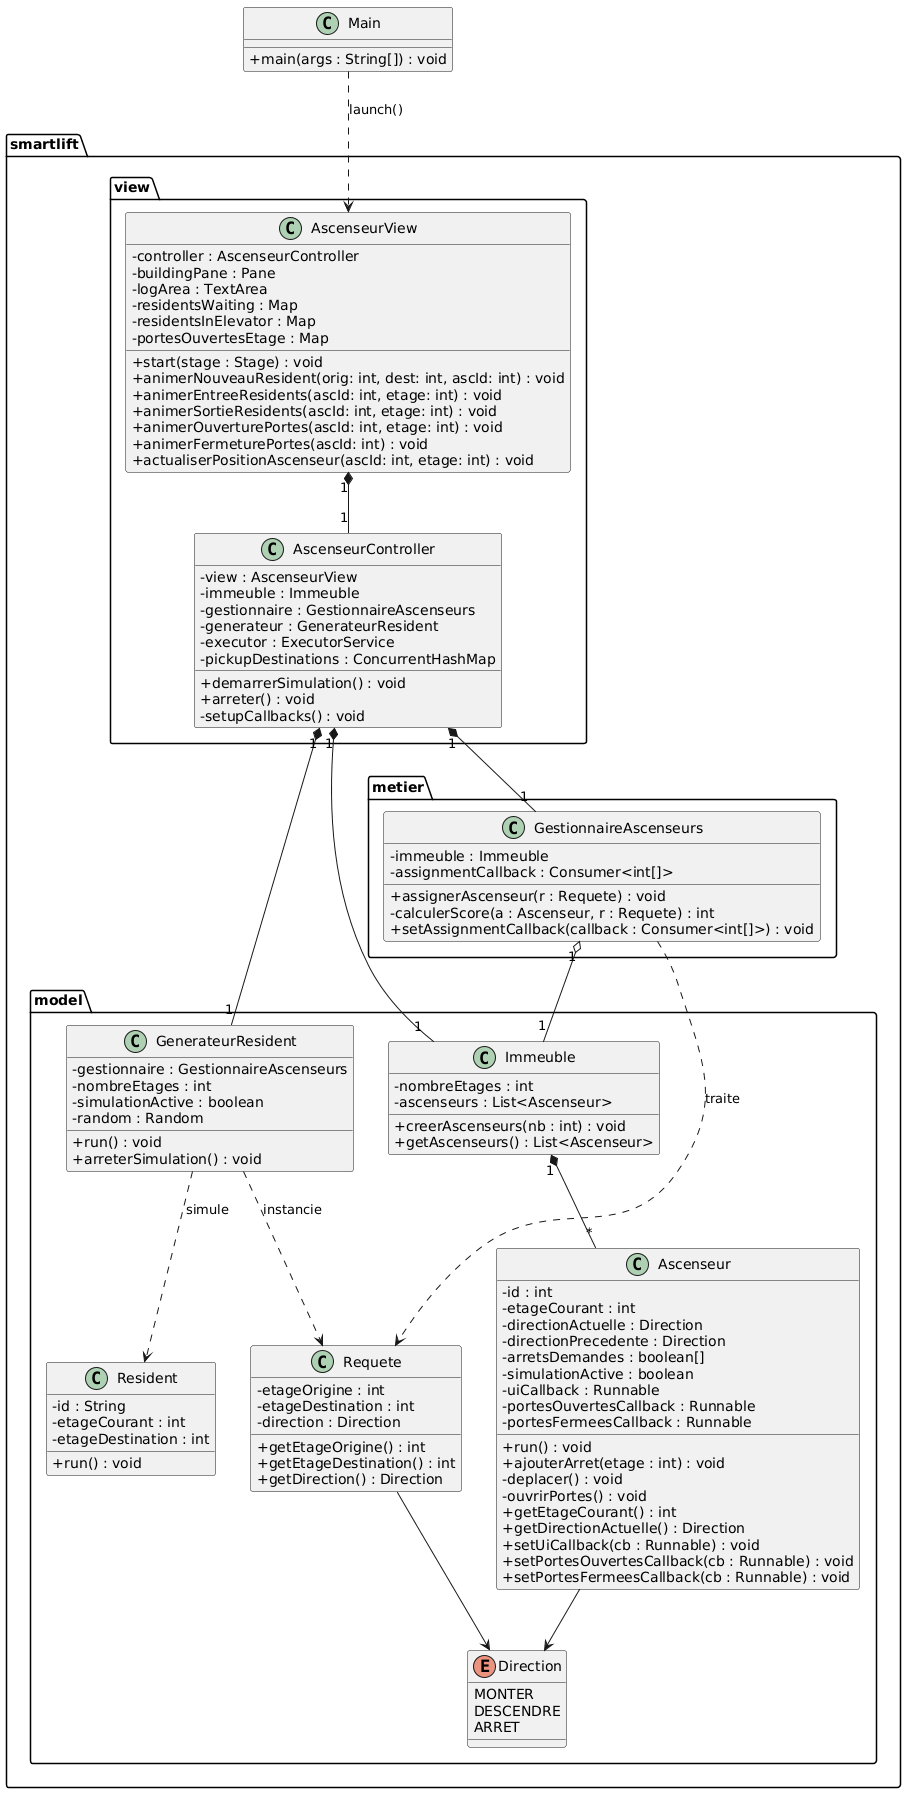

The diagram above was rendered by PlantUML. Its source (embedded in the PNG):
@startuml
skinparam classAttributeIconSize 0

package "smartlift.model" {
    enum Direction {
        MONTER
        DESCENDRE
        ARRET
    }

    class Requete {
        - etageOrigine : int
        - etageDestination : int
        - direction : Direction
        + getEtageOrigine() : int
        + getEtageDestination() : int
        + getDirection() : Direction
    }

    class Resident {
        - id : String
        - etageCourant : int
        - etageDestination : int
        + run() : void
    }

    class GenerateurResident {
        - gestionnaire : GestionnaireAscenseurs
        - nombreEtages : int
        - simulationActive : boolean
        - random : Random
        + run() : void
        + arreterSimulation() : void
    }

    class Ascenseur {
        - id : int
        - etageCourant : int
        - directionActuelle : Direction
        - directionPrecedente : Direction
        - arretsDemandes : boolean[]
        - simulationActive : boolean
        - uiCallback : Runnable
        - portesOuvertesCallback : Runnable
        - portesFermeesCallback : Runnable
        + run() : void
        + ajouterArret(etage : int) : void
        - deplacer() : void
        - ouvrirPortes() : void
        + getEtageCourant() : int
        + getDirectionActuelle() : Direction
        + setUiCallback(cb : Runnable) : void
        + setPortesOuvertesCallback(cb : Runnable) : void
        + setPortesFermeesCallback(cb : Runnable) : void
    }

    class Immeuble {
        - nombreEtages : int
        - ascenseurs : List<Ascenseur>
        + creerAscenseurs(nb : int) : void
        + getAscenseurs() : List<Ascenseur>
    }
}

package "smartlift.metier" {
    class GestionnaireAscenseurs {
        - immeuble : Immeuble
        - assignmentCallback : Consumer<int[]>
        + assignerAscenseur(r : Requete) : void
        - calculerScore(a : Ascenseur, r : Requete) : int
        + setAssignmentCallback(callback : Consumer<int[]>) : void
    }
}

package "smartlift.view" {
    class AscenseurController {
        - view : AscenseurView
        - immeuble : Immeuble
        - gestionnaire : GestionnaireAscenseurs
        - generateur : GenerateurResident
        - executor : ExecutorService
        - pickupDestinations : ConcurrentHashMap
        + demarrerSimulation() : void
        + arreter() : void
        - setupCallbacks() : void
    }

    class AscenseurView {
        - controller : AscenseurController
        - buildingPane : Pane
        - logArea : TextArea
        - residentsWaiting : Map
        - residentsInElevator : Map
        - portesOuvertesEtage : Map
        + start(stage : Stage) : void
        + animerNouveauResident(orig: int, dest: int, ascId: int) : void
        + animerEntreeResidents(ascId: int, etage: int) : void
        + animerSortieResidents(ascId: int, etage: int) : void
        + animerOuverturePortes(ascId: int, etage: int) : void
        + animerFermeturePortes(ascId: int) : void
        + actualiserPositionAscenseur(ascId: int, etage: int) : void
    }
}

class Main {
    + main(args : String[]) : void
}

Main ..> AscenseurView : launch()
AscenseurView "1" *-- "1" AscenseurController
AscenseurController "1" *-- "1" Immeuble
AscenseurController "1" *-- "1" GestionnaireAscenseurs
AscenseurController "1" *-- "1" GenerateurResident
GestionnaireAscenseurs "1" o-- "1" Immeuble
Immeuble "1" *-- "*" Ascenseur
Ascenseur --> Direction
Requete --> Direction
GenerateurResident ..> Requete : instancie
GestionnaireAscenseurs ..> Requete : traite
GenerateurResident ..> Resident : simule
@enduml